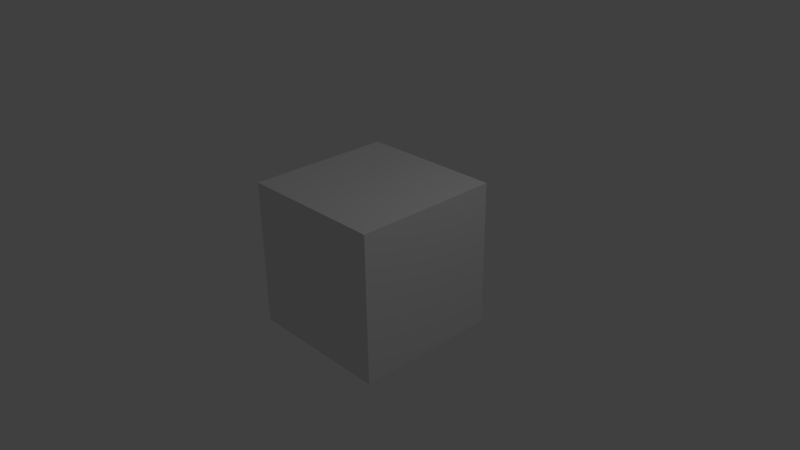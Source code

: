 # Source: cube_del.blend  (saved by Blender 2.70.0; exported with 4.5.12 LTS)
import bpy
from mathutils import Matrix  # noqa: F401  (used for matrix-valued properties, if any)

bpy.ops.wm.read_factory_settings(use_empty=True)
scene = bpy.context.scene
scene.name = 'Scene'

# ---- collections
col_collection_1 = bpy.data.collections.new('Collection 1'); scene.collection.children.link(col_collection_1)

# ---- materials (node trees are filled in below, after node groups)
mat_material = bpy.data.materials.new('Material')
mat_material.alpha_threshold = 0.0
mat_material.use_transparent_shadow = False
mat_material.roughness = 0.5
mat_material.line_color = (0.0, 0.0, 0.0, 1.0)

# ---- material node trees

# ---- world
world_world = bpy.data.worlds.new('World'); scene.world = world_world
world_world.color = (0.05088, 0.05088, 0.05088)
world_world.use_sun_shadow = False
world_world.sun_shadow_jitter_overblur = 0.0
world_world.cycles.sampling_method = 'MANUAL'
world_world.cycles.sample_map_resolution = 256

# ---- cameras
cam_camera = bpy.data.cameras.new('Camera')
cam_camera.clip_end = 100.0
cam_camera.lens = 35.0
cam_camera.sensor_width = 32.0
cam_camera.sensor_height = 18.0
cam_camera.ortho_scale = 7.314
cam_camera.dof.focus_distance = 0.0
cam_camera.dof.aperture_fstop = 128.0

# ---- lights
light_lamp = bpy.data.lights.new('Lamp', 'POINT')
light_lamp.transmission_factor = 0.0
light_lamp.cutoff_distance = 30.0
light_lamp.energy = 100.0
light_lamp.shadow_buffer_clip_start = 1.001
light_lamp.shadow_soft_size = 0.1
light_lamp.shadow_maximum_resolution = 0.006
light_lamp.use_absolute_resolution = True
light_lamp.cycles.use_multiple_importance_sampling = False

# ---- meshes
me_cube = bpy.data.meshes.new('Cube')
me_cube.from_pydata([(1.0, 1.0, -1.0), (1.0, -1.0, -1.0), (-1.0, -1.0, -1.0), (-1.0, 1.0, -1.0), (1.0, 1.0, 1.0), (1.0, -1.0, 1.0), (-1.0, -1.0, 1.0), (-1.0, 1.0, 1.0), (1.0, -5.364e-07, 1.0)], [], [(0, 1, 2, 3), (4, 7, 6, 5, 8), (0, 4, 8, 5, 1), (1, 5, 6, 2), (2, 6, 7, 3), (4, 0, 3, 7)])
me_cube.materials.append(mat_material)
me_cube.use_remesh_preserve_volume = False
me_cube.use_remesh_preserve_attributes = False
me_cube.use_mirror_vertex_groups = False
me_cube.update()

# ---- objects
ob_cube = bpy.data.objects.new('Cube', me_cube)
ob_lamp = bpy.data.objects.new('Lamp', light_lamp)
ob_camera = bpy.data.objects.new('Camera', cam_camera)

# ---- transforms, parenting, visibility, modifiers, constraints
ob_cube.location = (0.0, 0.0, 0.0)
ob_cube.lock_rotations_4d = False
ob_cube.empty_display_type = 'ARROWS'
ob_cube.lineart.crease_threshold = 0.0
ob_lamp.location = (4.076, 1.005, 5.904)
ob_lamp.rotation_euler = (0.6503, 0.05522, 1.866)
ob_lamp.lock_rotations_4d = False
ob_lamp.empty_display_type = 'ARROWS'
ob_lamp.color = (0.0, 0.0, 0.0, 0.0)
ob_lamp.lineart.crease_threshold = 0.0
ob_camera.location = (7.481, -6.508, 5.344)
ob_camera.rotation_euler = (1.109, 0.01082, 0.8149)
ob_camera.lock_rotations_4d = False
ob_camera.empty_display_type = 'ARROWS'
ob_camera.color = (0.0, 0.0, 0.0, 0.0)
ob_camera.display_type = 'WIRE'
ob_camera.lineart.crease_threshold = 0.0

# ---- collection membership
col_collection_1.objects.link(ob_cube)
col_collection_1.objects.link(ob_lamp)
col_collection_1.objects.link(ob_camera)

# ---- scene / render settings (as saved in the file)
scene.camera = ob_camera
scene.frame_start = 1; scene.frame_end = 250; scene.frame_set(1)
scene.render.engine = 'BLENDER_EEVEE_NEXT'
scene.render.resolution_percentage = 50
scene.render.dither_intensity = 0.0
scene.cycles.use_denoising = False
scene.cycles.samples = 10
scene.cycles.sampling_pattern = 'TABULATED_SOBOL'
scene.cycles.light_sampling_threshold = 0.0
scene.cycles.use_adaptive_sampling = False
scene.cycles.use_light_tree = False
scene.cycles.blur_glossy = 0.0
scene.cycles.volume_bounces = 1
scene.cycles.pixel_filter_type = 'GAUSSIAN'
scene.cycles.sample_clamp_indirect = 0.0
scene.view_settings.view_transform = 'Standard'
bpy.context.view_layer.update()
